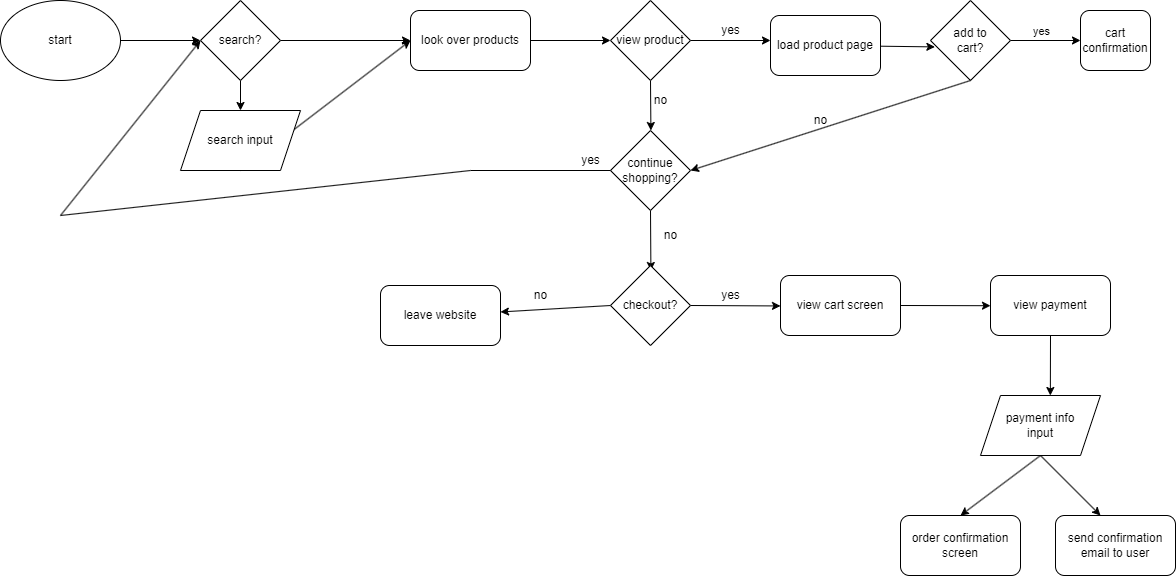

The diagram above was exported from draw.io. Its source (the exported page's mxGraphModel, read from the mxfile embedded in the PNG):
<mxGraphModel dx="2260" dy="1574" grid="1" gridSize="10" guides="1" tooltips="1" connect="1" arrows="1" fold="1" page="1" pageScale="1" pageWidth="1300" pageHeight="700" math="0" shadow="0">
  <root>
    <mxCell id="0" />
    <mxCell id="1" parent="0" />
    <mxCell id="7" style="edgeStyle=none;html=1;exitX=1;exitY=0.5;exitDx=0;exitDy=0;entryX=0;entryY=0.5;entryDx=0;entryDy=0;" edge="1" parent="1" source="2" target="42">
      <mxGeometry relative="1" as="geometry">
        <mxPoint x="197.5999999999999" y="173.82000000000016" as="targetPoint" />
      </mxGeometry>
    </mxCell>
    <mxCell id="2" value="start" style="ellipse;whiteSpace=wrap;html=1;" vertex="1" parent="1">
      <mxGeometry x="20" y="40" width="120" height="80" as="geometry" />
    </mxCell>
    <mxCell id="12" style="edgeStyle=none;html=1;exitX=0.5;exitY=1;exitDx=0;exitDy=0;entryX=0;entryY=0.5;entryDx=0;entryDy=0;" edge="1" parent="1" source="14" target="11">
      <mxGeometry relative="1" as="geometry">
        <mxPoint x="400" y="-25" as="sourcePoint" />
        <mxPoint x="430" y="125" as="targetPoint" />
      </mxGeometry>
    </mxCell>
    <mxCell id="16" style="edgeStyle=none;html=1;exitX=1;exitY=0.5;exitDx=0;exitDy=0;entryX=0;entryY=0.5;entryDx=0;entryDy=0;" edge="1" parent="1" source="11" target="15">
      <mxGeometry relative="1" as="geometry" />
    </mxCell>
    <mxCell id="11" value="look over products" style="rounded=1;whiteSpace=wrap;html=1;" vertex="1" parent="1">
      <mxGeometry x="430" y="50" width="120" height="60" as="geometry" />
    </mxCell>
    <mxCell id="14" value="search input" style="shape=parallelogram;perimeter=parallelogramPerimeter;whiteSpace=wrap;html=1;fixedSize=1;" vertex="1" parent="1">
      <mxGeometry x="200" y="150" width="120" height="60" as="geometry" />
    </mxCell>
    <mxCell id="17" style="edgeStyle=none;html=1;exitX=1;exitY=0.5;exitDx=0;exitDy=0;" edge="1" parent="1" source="15">
      <mxGeometry relative="1" as="geometry">
        <mxPoint x="790" y="80" as="targetPoint" />
      </mxGeometry>
    </mxCell>
    <mxCell id="19" style="edgeStyle=none;html=1;exitX=0.5;exitY=1;exitDx=0;exitDy=0;" edge="1" parent="1" source="15">
      <mxGeometry relative="1" as="geometry">
        <mxPoint x="670.4000000000001" y="170" as="targetPoint" />
      </mxGeometry>
    </mxCell>
    <mxCell id="15" value="view product" style="rhombus;whiteSpace=wrap;html=1;" vertex="1" parent="1">
      <mxGeometry x="630" y="40" width="80" height="80" as="geometry" />
    </mxCell>
    <mxCell id="18" value="yes" style="text;html=1;align=center;verticalAlign=middle;resizable=0;points=[];autosize=1;strokeColor=none;fillColor=none;" vertex="1" parent="1">
      <mxGeometry x="730" y="55" width="40" height="30" as="geometry" />
    </mxCell>
    <mxCell id="20" value="no" style="text;html=1;align=center;verticalAlign=middle;resizable=0;points=[];autosize=1;strokeColor=none;fillColor=none;" vertex="1" parent="1">
      <mxGeometry x="660" y="125" width="40" height="30" as="geometry" />
    </mxCell>
    <mxCell id="22" style="edgeStyle=none;html=1;exitX=1;exitY=0.5;exitDx=0;exitDy=0;" edge="1" parent="1" source="21">
      <mxGeometry relative="1" as="geometry">
        <mxPoint x="1100" y="80" as="targetPoint" />
      </mxGeometry>
    </mxCell>
    <mxCell id="23" value="yes" style="edgeLabel;html=1;align=center;verticalAlign=middle;resizable=0;points=[];" vertex="1" connectable="0" parent="22">
      <mxGeometry x="-0.3257" y="-2" relative="1" as="geometry">
        <mxPoint x="6" y="-12" as="offset" />
      </mxGeometry>
    </mxCell>
    <mxCell id="21" value="add to&lt;br&gt;cart?" style="rhombus;whiteSpace=wrap;html=1;" vertex="1" parent="1">
      <mxGeometry x="950" y="40" width="80" height="80" as="geometry" />
    </mxCell>
    <mxCell id="31" style="edgeStyle=none;html=1;exitX=0.5;exitY=1;exitDx=0;exitDy=0;" edge="1" parent="1" source="26">
      <mxGeometry relative="1" as="geometry">
        <mxPoint x="670.4000000000001" y="310" as="targetPoint" />
      </mxGeometry>
    </mxCell>
    <mxCell id="26" value="continue&lt;br&gt;shopping?" style="rhombus;whiteSpace=wrap;html=1;" vertex="1" parent="1">
      <mxGeometry x="630" y="170" width="80" height="80" as="geometry" />
    </mxCell>
    <mxCell id="28" value="" style="endArrow=none;html=1;" edge="1" parent="1">
      <mxGeometry width="50" height="50" relative="1" as="geometry">
        <mxPoint x="490" y="210" as="sourcePoint" />
        <mxPoint x="80" y="255" as="targetPoint" />
      </mxGeometry>
    </mxCell>
    <mxCell id="29" value="" style="endArrow=none;html=1;" edge="1" parent="1">
      <mxGeometry width="50" height="50" relative="1" as="geometry">
        <mxPoint x="490" y="210" as="sourcePoint" />
        <mxPoint x="630" y="210" as="targetPoint" />
      </mxGeometry>
    </mxCell>
    <mxCell id="30" value="yes" style="text;html=1;align=center;verticalAlign=middle;resizable=0;points=[];autosize=1;strokeColor=none;fillColor=none;" vertex="1" parent="1">
      <mxGeometry x="590" y="185" width="40" height="30" as="geometry" />
    </mxCell>
    <mxCell id="32" value="no" style="text;html=1;align=center;verticalAlign=middle;resizable=0;points=[];autosize=1;strokeColor=none;fillColor=none;" vertex="1" parent="1">
      <mxGeometry x="670" y="260" width="40" height="30" as="geometry" />
    </mxCell>
    <mxCell id="33" value="leave website" style="rounded=1;whiteSpace=wrap;html=1;" vertex="1" parent="1">
      <mxGeometry x="400" y="325" width="120" height="60" as="geometry" />
    </mxCell>
    <mxCell id="35" style="edgeStyle=none;html=1;entryX=0.055;entryY=0.58;entryDx=0;entryDy=0;entryPerimeter=0;" edge="1" parent="1" source="34" target="21">
      <mxGeometry relative="1" as="geometry" />
    </mxCell>
    <mxCell id="34" value="load product page" style="rounded=1;whiteSpace=wrap;html=1;" vertex="1" parent="1">
      <mxGeometry x="790" y="55" width="110" height="60" as="geometry" />
    </mxCell>
    <mxCell id="39" value="" style="endArrow=classic;html=1;entryX=1;entryY=0.5;entryDx=0;entryDy=0;exitX=0.5;exitY=1;exitDx=0;exitDy=0;" edge="1" parent="1" source="21" target="26">
      <mxGeometry width="50" height="50" relative="1" as="geometry">
        <mxPoint x="890" y="190" as="sourcePoint" />
        <mxPoint x="940" y="140" as="targetPoint" />
      </mxGeometry>
    </mxCell>
    <mxCell id="40" value="no" style="text;html=1;align=center;verticalAlign=middle;resizable=0;points=[];autosize=1;strokeColor=none;fillColor=none;" vertex="1" parent="1">
      <mxGeometry x="820" y="145" width="40" height="30" as="geometry" />
    </mxCell>
    <mxCell id="41" value="cart&lt;br&gt;confirmation" style="rounded=1;whiteSpace=wrap;html=1;" vertex="1" parent="1">
      <mxGeometry x="1100" y="50" width="70" height="60" as="geometry" />
    </mxCell>
    <mxCell id="43" style="edgeStyle=none;html=1;entryX=0.5;entryY=0;entryDx=0;entryDy=0;" edge="1" parent="1" source="42">
      <mxGeometry relative="1" as="geometry">
        <mxPoint x="260" y="150" as="targetPoint" />
      </mxGeometry>
    </mxCell>
    <mxCell id="46" style="edgeStyle=none;html=1;exitX=1;exitY=0.5;exitDx=0;exitDy=0;entryX=0;entryY=0.5;entryDx=0;entryDy=0;" edge="1" parent="1" source="42" target="11">
      <mxGeometry relative="1" as="geometry" />
    </mxCell>
    <mxCell id="42" value="search?" style="rhombus;whiteSpace=wrap;html=1;" vertex="1" parent="1">
      <mxGeometry x="220" y="40" width="80" height="80" as="geometry" />
    </mxCell>
    <mxCell id="49" value="" style="endArrow=classic;html=1;entryX=0;entryY=0.5;entryDx=0;entryDy=0;" edge="1" parent="1" target="42">
      <mxGeometry width="50" height="50" relative="1" as="geometry">
        <mxPoint x="80" y="255" as="sourcePoint" />
        <mxPoint x="500" y="155" as="targetPoint" />
      </mxGeometry>
    </mxCell>
    <mxCell id="52" style="edgeStyle=none;html=1;exitX=0;exitY=0.5;exitDx=0;exitDy=0;" edge="1" parent="1" source="50" target="33">
      <mxGeometry relative="1" as="geometry" />
    </mxCell>
    <mxCell id="54" style="edgeStyle=none;html=1;exitX=1;exitY=0.5;exitDx=0;exitDy=0;" edge="1" parent="1" source="50">
      <mxGeometry relative="1" as="geometry">
        <mxPoint x="800" y="345.45454545454527" as="targetPoint" />
      </mxGeometry>
    </mxCell>
    <mxCell id="50" value="checkout?" style="rhombus;whiteSpace=wrap;html=1;" vertex="1" parent="1">
      <mxGeometry x="630" y="305" width="80" height="80" as="geometry" />
    </mxCell>
    <mxCell id="53" value="no" style="text;html=1;align=center;verticalAlign=middle;resizable=0;points=[];autosize=1;strokeColor=none;fillColor=none;" vertex="1" parent="1">
      <mxGeometry x="540" y="320" width="40" height="30" as="geometry" />
    </mxCell>
    <mxCell id="55" value="yes" style="text;html=1;align=center;verticalAlign=middle;resizable=0;points=[];autosize=1;strokeColor=none;fillColor=none;" vertex="1" parent="1">
      <mxGeometry x="730" y="320" width="40" height="30" as="geometry" />
    </mxCell>
    <mxCell id="57" style="edgeStyle=none;html=1;exitX=1;exitY=0.5;exitDx=0;exitDy=0;" edge="1" parent="1" source="56">
      <mxGeometry relative="1" as="geometry">
        <mxPoint x="1010" y="345.2105263157896" as="targetPoint" />
      </mxGeometry>
    </mxCell>
    <mxCell id="56" value="view cart screen" style="rounded=1;whiteSpace=wrap;html=1;" vertex="1" parent="1">
      <mxGeometry x="800" y="315" width="120" height="60" as="geometry" />
    </mxCell>
    <mxCell id="60" style="edgeStyle=none;html=1;exitX=0.5;exitY=1;exitDx=0;exitDy=0;entryX=0.582;entryY=0;entryDx=0;entryDy=0;entryPerimeter=0;" edge="1" parent="1" source="58" target="59">
      <mxGeometry relative="1" as="geometry" />
    </mxCell>
    <mxCell id="58" value="view payment" style="rounded=1;whiteSpace=wrap;html=1;" vertex="1" parent="1">
      <mxGeometry x="1010" y="315" width="120" height="60" as="geometry" />
    </mxCell>
    <mxCell id="61" style="edgeStyle=none;html=1;exitX=0.5;exitY=1;exitDx=0;exitDy=0;entryX=0.5;entryY=0;entryDx=0;entryDy=0;" edge="1" parent="1" source="59" target="62">
      <mxGeometry relative="1" as="geometry">
        <mxPoint x="1060.081081081081" y="565" as="targetPoint" />
      </mxGeometry>
    </mxCell>
    <mxCell id="63" style="edgeStyle=none;html=1;exitX=0.5;exitY=1;exitDx=0;exitDy=0;" edge="1" parent="1" source="59">
      <mxGeometry relative="1" as="geometry">
        <mxPoint x="1120" y="555" as="targetPoint" />
      </mxGeometry>
    </mxCell>
    <mxCell id="59" value="payment info&lt;br&gt;input" style="shape=parallelogram;perimeter=parallelogramPerimeter;whiteSpace=wrap;html=1;fixedSize=1;" vertex="1" parent="1">
      <mxGeometry x="1000" y="435" width="120" height="60" as="geometry" />
    </mxCell>
    <mxCell id="62" value="order confirmation&lt;br&gt;screen" style="rounded=1;whiteSpace=wrap;html=1;" vertex="1" parent="1">
      <mxGeometry x="920" y="555" width="120" height="60" as="geometry" />
    </mxCell>
    <mxCell id="64" value="send confirmation&lt;br&gt;email to user" style="rounded=1;whiteSpace=wrap;html=1;" vertex="1" parent="1">
      <mxGeometry x="1075" y="555" width="120" height="60" as="geometry" />
    </mxCell>
  </root>
</mxGraphModel>